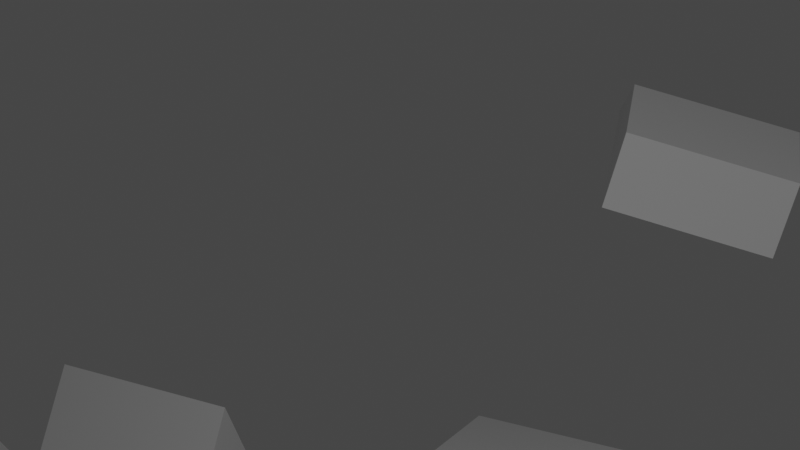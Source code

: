 # Source: vfx_production.blend  (saved by Blender 3.3.6; exported with 4.5.12 LTS)
import bpy
from mathutils import Matrix  # noqa: F401  (used for matrix-valued properties, if any)

bpy.ops.wm.read_factory_settings(use_empty=True)
scene = bpy.context.scene
scene.name = 'Scene'

# ---- collections
col_collection = bpy.data.collections.new('Collection'); scene.collection.children.link(col_collection)
col_scripted_objects = bpy.data.collections.new('Scripted Objects'); scene.collection.children.link(col_scripted_objects)
col_scripted_objects_001 = bpy.data.collections.new('Scripted Objects.001'); scene.collection.children.link(col_scripted_objects_001)
col_scripted_objects_002 = bpy.data.collections.new('Scripted Objects.002'); scene.collection.children.link(col_scripted_objects_002)
col_scripted_objects_003 = bpy.data.collections.new('Scripted Objects.003'); scene.collection.children.link(col_scripted_objects_003)

# ---- world
world_world = bpy.data.worlds.new('World'); scene.world = world_world
world_world.use_nodes = True; world_world.node_tree.nodes.clear()
_N = world_world.node_tree.nodes; _L = world_world.node_tree.links
n0 = _N.new('ShaderNodeOutputWorld'); n0.name = 'World Output'; n0.location = (300, 300)
n1 = _N.new('ShaderNodeBackground'); n1.name = 'Background'; n1.location = (10, 300)
n1.inputs[0].default_value = (0.05088, 0.05088, 0.05088, 1.0)
_L.new(n1.outputs[0], n0.inputs[0])
n0.is_active_output = True
world_world.color = (0.05088, 0.05088, 0.05088)
world_world.use_sun_shadow = False
world_world.sun_shadow_jitter_overblur = 0.0

# ---- cameras
cam_animation_camera = bpy.data.cameras.new('Animation Camera')
cam_animation_camera_001 = bpy.data.cameras.new('Animation Camera.001')
cam_animation_camera_002 = bpy.data.cameras.new('Animation Camera.002')
cam_animation_camera_003 = bpy.data.cameras.new('Animation Camera.003')

# ---- lights
light_point_light = bpy.data.lights.new('Point Light', 'POINT')
light_point_light.transmission_factor = 0.0
light_point_light.energy = 100.0
light_point_light.shadow_soft_size = 0.25
light_point_light.shadow_maximum_resolution = 0.006
light_point_light.use_absolute_resolution = True
light_point_light_001 = bpy.data.lights.new('Point Light.001', 'POINT')
light_point_light_001.transmission_factor = 0.0
light_point_light_001.energy = 100.0
light_point_light_001.shadow_soft_size = 0.25
light_point_light_001.shadow_maximum_resolution = 0.006
light_point_light_001.use_absolute_resolution = True
light_point_light_002 = bpy.data.lights.new('Point Light.002', 'POINT')
light_point_light_002.transmission_factor = 0.0
light_point_light_002.energy = 100.0
light_point_light_002.shadow_soft_size = 0.25
light_point_light_002.shadow_maximum_resolution = 0.006
light_point_light_002.use_absolute_resolution = True
light_point_light_003 = bpy.data.lights.new('Point Light.003', 'POINT')
light_point_light_003.transmission_factor = 0.0
light_point_light_003.energy = 100.0
light_point_light_003.shadow_soft_size = 0.25
light_point_light_003.shadow_maximum_resolution = 0.006
light_point_light_003.use_absolute_resolution = True

# ---- meshes
me_mesh_from_data_008 = bpy.data.meshes.new('mesh_from_data.008')
me_mesh_from_data_008.from_pydata([(5.0, 2.0, -1.0), (5.0, -2.0, -1.0), (3.0, -2.0, -1.0), (3.0, 2.0, -1.0), (5.0, 1.0, 1.0), (5.0, -1.0, 1.0), (3.0, -1.0, 1.0), (3.0, 1.0, 1.0)], [], [(0, 1, 2, 3), (4, 5, 6, 7), (0, 4, 7, 3), (0, 1, 5, 4), (1, 2, 6, 5), (7, 6, 2, 3)])
me_mesh_from_data_008.update()
me_new_mesh_006 = bpy.data.meshes.new('new_mesh.006')
me_new_mesh_006.from_pydata([(1.0, 1.0, -1.0), (1.0, -1.0, -1.0), (-1.0, -1.0, -1.0), (-1.0, 1.0, -1.0), (1.0, 0.0, 1.0), (1.0, 0.0, 1.0), (-1.0, 0.0, 1.0), (-1.0, 0.0, 1.0)], [], [(0, 1, 2, 3), (4, 5, 6, 7), (0, 4, 7, 3), (0, 1, 5, 4), (1, 2, 6, 5), (7, 6, 2, 3)])
me_new_mesh_006.update()
me_new_mesh_007 = bpy.data.meshes.new('new_mesh.007')
me_new_mesh_007.from_pydata([(-3.0, 1.0, -1.0), (-3.0, -1.0, -1.0), (-5.0, -1.0, -1.0), (-5.0, 1.0, -1.0), (-4.0, 0.0, 1.0), (-4.0, 0.0, 1.0), (-4.0, 0.0, 1.0), (-4.0, 0.0, 1.0)], [], [(0, 1, 2, 3), (4, 5, 6, 7), (0, 4, 7, 3), (0, 1, 5, 4), (1, 2, 6, 5), (7, 6, 2, 3)])
me_new_mesh_007.update()
me_new_mesh_008 = bpy.data.meshes.new('new_mesh.008')
me_new_mesh_008.from_pydata([(5.0, 2.0, -1.0), (5.0, -2.0, -1.0), (3.0, -2.0, -1.0), (3.0, 2.0, -1.0), (5.0, 1.0, 1.0), (5.0, -1.0, 1.0), (3.0, -1.0, 1.0), (3.0, 1.0, 1.0)], [], [(0, 1, 2, 3), (4, 5, 6, 7), (0, 4, 7, 3), (0, 1, 5, 4), (1, 2, 6, 5), (7, 6, 2, 3)])
me_new_mesh_008.update()
me_mesh_from_data_009 = bpy.data.meshes.new('mesh_from_data.009')
me_mesh_from_data_009.from_pydata([(5.0, 2.0, -1.0), (5.0, -2.0, -1.0), (3.0, -2.0, -1.0), (3.0, 2.0, -1.0), (5.0, 1.0, 1.0), (5.0, -1.0, 1.0), (3.0, -1.0, 1.0), (3.0, 1.0, 1.0)], [], [(0, 1, 2, 3), (4, 5, 6, 7), (0, 4, 7, 3), (0, 1, 5, 4), (1, 2, 6, 5), (7, 6, 2, 3)])
me_mesh_from_data_009.update()
me_mesh_from_data_010 = bpy.data.meshes.new('mesh_from_data.010')
me_mesh_from_data_010.from_pydata([(5.0, 2.0, -1.0), (5.0, -2.0, -1.0), (3.0, -2.0, -1.0), (3.0, 2.0, -1.0), (5.0, 1.0, 1.0), (5.0, -1.0, 1.0), (3.0, -1.0, 1.0), (3.0, 1.0, 1.0)], [], [(0, 1, 2, 3), (4, 5, 6, 7), (0, 4, 7, 3), (0, 1, 5, 4), (1, 2, 6, 5), (7, 6, 2, 3)])
me_mesh_from_data_010.update()
me_mesh_from_data_011 = bpy.data.meshes.new('mesh_from_data.011')
me_mesh_from_data_011.from_pydata([(5.0, 2.0, -1.0), (5.0, -2.0, -1.0), (3.0, -2.0, -1.0), (3.0, 2.0, -1.0), (5.0, 1.0, 1.0), (5.0, -1.0, 1.0), (3.0, -1.0, 1.0), (3.0, 1.0, 1.0)], [], [(0, 1, 2, 3), (4, 5, 6, 7), (0, 4, 7, 3), (0, 1, 5, 4), (1, 2, 6, 5), (7, 6, 2, 3)])
me_mesh_from_data_011.update()

# ---- objects
ob_animation_camera = bpy.data.objects.new('Animation Camera', cam_animation_camera)
ob_point_light = bpy.data.objects.new('Point Light', light_point_light)
ob_animation_camera_001 = bpy.data.objects.new('Animation Camera.001', cam_animation_camera_001)
ob_point_light_001 = bpy.data.objects.new('Point Light.001', light_point_light_001)
ob_animation_camera_002 = bpy.data.objects.new('Animation Camera.002', cam_animation_camera_002)
ob_point_light_002 = bpy.data.objects.new('Point Light.002', light_point_light_002)
ob_animation_camera_003 = bpy.data.objects.new('Animation Camera.003', cam_animation_camera_003)
ob_point_light_003 = bpy.data.objects.new('Point Light.003', light_point_light_003)
ob_mesh_object_003 = bpy.data.objects.new('mesh_object.003', me_mesh_from_data_008)
ob_new_object = bpy.data.objects.new('new_object', me_new_mesh_006)
ob_new_object_001 = bpy.data.objects.new('new_object.001', me_new_mesh_007)
ob_new_object_002 = bpy.data.objects.new('new_object.002', me_new_mesh_008)
ob_mesh_object = bpy.data.objects.new('mesh_object', me_mesh_from_data_009)
ob_mesh_object_001 = bpy.data.objects.new('mesh_object.001', me_mesh_from_data_010)
ob_mesh_object_002 = bpy.data.objects.new('mesh_object.002', me_mesh_from_data_011)
ob_empty = bpy.data.objects.new('Empty', None)

# ---- transforms, parenting, visibility, modifiers, constraints
ob_animation_camera.location = (7.0, -7.0, 5.0)
ob_animation_camera.rotation_euler = (1.117, 0.0, 0.8203)
_c = ob_animation_camera.constraints.new('TRACK_TO'); _c.name = 'Track To'
ob_point_light.location = (7.0, -7.0, 5.0)
ob_animation_camera_001.location = (7.0, -7.0, 5.0)
ob_animation_camera_001.rotation_euler = (1.117, 0.0, 0.8203)
_c = ob_animation_camera_001.constraints.new('TRACK_TO'); _c.name = 'Track To'
ob_point_light_001.location = (7.0, -7.0, 5.0)
ob_animation_camera_002.location = (7.0, -7.0, 5.0)
ob_animation_camera_002.rotation_euler = (1.117, 0.0, 0.8203)
_c = ob_animation_camera_002.constraints.new('TRACK_TO'); _c.name = 'Track To'
ob_point_light_002.location = (7.0, -7.0, 5.0)
ob_animation_camera_003.location = (7.0, -7.0, 5.0)
ob_animation_camera_003.rotation_euler = (1.117, 0.0, 0.8203)
_c = ob_animation_camera_003.constraints.new('TRACK_TO'); _c.name = 'Track To'
_c.target = ob_empty
ob_point_light_003.location = (7.0, -7.0, 5.0)
ob_mesh_object_003.location = (9.0, 4.0, 10.0)
ob_mesh_object_003.rotation_euler = (0.8384, 0.9202, 0.7286)
ob_mesh_object_003.scale = (0.04292, 0.06749, 0.5523)
_m = ob_mesh_object_003.modifiers.new('Scripted Modifier', 'SOLIDIFY')
ob_new_object.location = (0.0, 0.0, 0.0)
ob_new_object_001.location = (0.0, 0.0, 0.0)
ob_new_object_002.location = (0.0, 0.0, 0.0)
ob_mesh_object.location = (3.0, 7.0, 6.0)
ob_mesh_object.rotation_euler = (0.4956, 0.1718, 0.5677)
ob_mesh_object.scale = (0.3651, 0.7572, 0.1982)
_m = ob_mesh_object.modifiers.new('Scripted Modifier', 'SOLIDIFY')
ob_mesh_object_001.location = (5.0, 4.0, 8.0)
ob_mesh_object_001.rotation_euler = (0.9085, 0.6825, 0.1239)
ob_mesh_object_001.scale = (0.7112, 0.7931, 0.2506)
_m = ob_mesh_object_001.modifiers.new('Scripted Modifier', 'SOLIDIFY')
ob_mesh_object_002.location = (2.0, 1.0, 4.0)
ob_mesh_object_002.rotation_euler = (0.4927, 0.269, 0.3995)
ob_mesh_object_002.scale = (0.7025, 0.3363, 0.2673)
_m = ob_mesh_object_002.modifiers.new('Scripted Modifier', 'SOLIDIFY')
ob_empty.location = (1.0, 3.0, 2.0)

# ---- collection membership
scene.collection.objects.link(ob_animation_camera)
scene.collection.objects.link(ob_point_light)
scene.collection.objects.link(ob_animation_camera_001)
scene.collection.objects.link(ob_point_light_001)
scene.collection.objects.link(ob_animation_camera_002)
scene.collection.objects.link(ob_point_light_002)
scene.collection.objects.link(ob_animation_camera_003)
scene.collection.objects.link(ob_point_light_003)
col_scripted_objects_002.objects.link(ob_mesh_object_003)
col_scripted_objects_002.objects.link(ob_new_object)
col_scripted_objects_002.objects.link(ob_new_object_001)
col_scripted_objects_002.objects.link(ob_new_object_002)
col_scripted_objects_003.objects.link(ob_mesh_object)
col_scripted_objects_003.objects.link(ob_mesh_object_001)
col_scripted_objects_003.objects.link(ob_mesh_object_002)
col_scripted_objects_003.objects.link(ob_empty)

# ---- scene / render settings (as saved in the file)
scene.camera = ob_animation_camera_003
scene.frame_start = 1; scene.frame_end = 80; scene.frame_set(12)
scene.render.engine = 'BLENDER_EEVEE_NEXT'
scene.cycles.sampling_pattern = 'TABULATED_SOBOL'
scene.cycles.use_light_tree = False
scene.view_settings.view_transform = 'Filmic'
bpy.context.view_layer.update()
